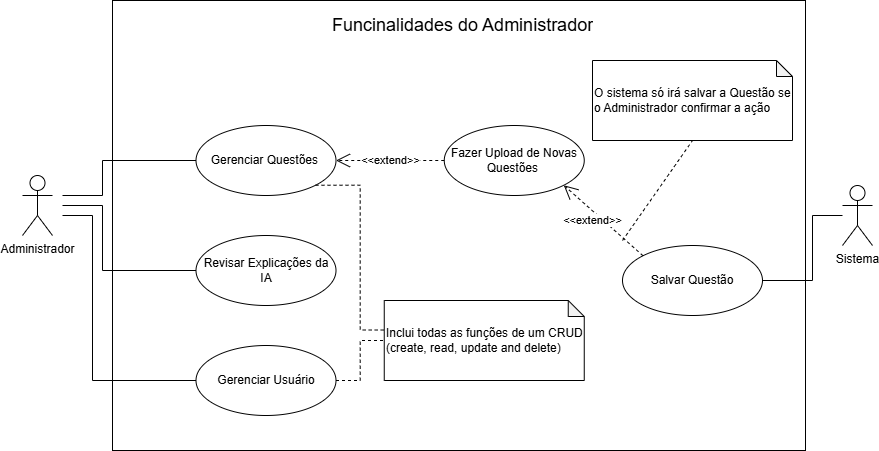

The diagram above was exported from draw.io. Its source (the exported page's mxGraphModel, read from the mxfile embedded in the PNG):
<mxGraphModel dx="2086" dy="-483" grid="1" gridSize="10" guides="1" tooltips="1" connect="1" arrows="1" fold="1" page="1" pageScale="1" pageWidth="827" pageHeight="1169" math="0" shadow="0">
  <root>
    <mxCell id="0" />
    <mxCell id="1" parent="0" />
    <mxCell id="-Ra2HT6W4FvjSK1QvAD5-1" value="" style="rounded=0;whiteSpace=wrap;html=1;" vertex="1" parent="1">
      <mxGeometry x="30" y="1250" width="693" height="450" as="geometry" />
    </mxCell>
    <mxCell id="-Ra2HT6W4FvjSK1QvAD5-2" value="&lt;div&gt;&lt;span style=&quot;font-size: 18px;&quot;&gt;Funcinalidades do Administrador&lt;/span&gt;&lt;/div&gt;" style="text;strokeColor=none;fillColor=none;align=left;verticalAlign=middle;spacingLeft=4;spacingRight=4;overflow=hidden;points=[[0,0.5],[1,0.5]];portConstraint=eastwest;rotatable=0;whiteSpace=wrap;html=1;" vertex="1" parent="1">
      <mxGeometry x="243.5" y="1260" width="286.5" height="30" as="geometry" />
    </mxCell>
    <mxCell id="-Ra2HT6W4FvjSK1QvAD5-3" style="edgeStyle=orthogonalEdgeStyle;rounded=0;orthogonalLoop=1;jettySize=auto;html=1;entryX=0;entryY=0.5;entryDx=0;entryDy=0;endArrow=none;startFill=0;" edge="1" parent="1" target="-Ra2HT6W4FvjSK1QvAD5-7">
      <mxGeometry relative="1" as="geometry">
        <mxPoint x="-20" y="1445" as="sourcePoint" />
        <Array as="points">
          <mxPoint x="20" y="1445" />
          <mxPoint x="20" y="1410" />
        </Array>
      </mxGeometry>
    </mxCell>
    <mxCell id="-Ra2HT6W4FvjSK1QvAD5-4" style="edgeStyle=orthogonalEdgeStyle;rounded=0;orthogonalLoop=1;jettySize=auto;html=1;entryX=0;entryY=0.5;entryDx=0;entryDy=0;endArrow=none;startFill=0;" edge="1" parent="1" target="-Ra2HT6W4FvjSK1QvAD5-13">
      <mxGeometry relative="1" as="geometry">
        <mxPoint x="-20" y="1465" as="sourcePoint" />
        <Array as="points">
          <mxPoint x="10" y="1465" />
          <mxPoint x="10" y="1630" />
        </Array>
      </mxGeometry>
    </mxCell>
    <mxCell id="-Ra2HT6W4FvjSK1QvAD5-5" style="edgeStyle=orthogonalEdgeStyle;rounded=0;orthogonalLoop=1;jettySize=auto;html=1;entryX=0;entryY=0.5;entryDx=0;entryDy=0;endArrow=none;startFill=0;" edge="1" parent="1" target="-Ra2HT6W4FvjSK1QvAD5-12">
      <mxGeometry relative="1" as="geometry">
        <mxPoint x="-20" y="1455" as="sourcePoint" />
        <Array as="points">
          <mxPoint x="20" y="1455" />
          <mxPoint x="20" y="1520" />
        </Array>
      </mxGeometry>
    </mxCell>
    <mxCell id="-Ra2HT6W4FvjSK1QvAD5-6" value="Administrador" style="shape=umlActor;verticalLabelPosition=bottom;verticalAlign=top;html=1;" vertex="1" parent="1">
      <mxGeometry x="-60" y="1425" width="30" height="60" as="geometry" />
    </mxCell>
    <mxCell id="-Ra2HT6W4FvjSK1QvAD5-7" value="Gerenciar Questões&amp;nbsp;" style="ellipse;whiteSpace=wrap;html=1;" vertex="1" parent="1">
      <mxGeometry x="113.5" y="1375" width="140" height="70" as="geometry" />
    </mxCell>
    <mxCell id="-Ra2HT6W4FvjSK1QvAD5-8" value="Fazer Upload de Novas Questões&amp;nbsp;" style="ellipse;whiteSpace=wrap;html=1;" vertex="1" parent="1">
      <mxGeometry x="361.75" y="1375" width="140" height="70" as="geometry" />
    </mxCell>
    <mxCell id="-Ra2HT6W4FvjSK1QvAD5-9" style="edgeStyle=orthogonalEdgeStyle;rounded=0;orthogonalLoop=1;jettySize=auto;html=1;entryX=1;entryY=0.5;entryDx=0;entryDy=0;endArrow=none;startFill=0;" edge="1" parent="1" source="-Ra2HT6W4FvjSK1QvAD5-10" target="-Ra2HT6W4FvjSK1QvAD5-11">
      <mxGeometry relative="1" as="geometry">
        <Array as="points">
          <mxPoint x="730" y="1465" />
          <mxPoint x="730" y="1530" />
        </Array>
      </mxGeometry>
    </mxCell>
    <mxCell id="-Ra2HT6W4FvjSK1QvAD5-10" value="Sistema" style="shape=umlActor;verticalLabelPosition=bottom;verticalAlign=top;html=1;" vertex="1" parent="1">
      <mxGeometry x="760" y="1435" width="30" height="60" as="geometry" />
    </mxCell>
    <mxCell id="-Ra2HT6W4FvjSK1QvAD5-11" value="Salvar Questão" style="ellipse;whiteSpace=wrap;html=1;" vertex="1" parent="1">
      <mxGeometry x="540" y="1495" width="140" height="70" as="geometry" />
    </mxCell>
    <mxCell id="-Ra2HT6W4FvjSK1QvAD5-12" value="Revisar Explicações da IA" style="ellipse;whiteSpace=wrap;html=1;" vertex="1" parent="1">
      <mxGeometry x="113.5" y="1485" width="140" height="70" as="geometry" />
    </mxCell>
    <mxCell id="-Ra2HT6W4FvjSK1QvAD5-13" value="Gerenciar Usuário" style="ellipse;whiteSpace=wrap;html=1;" vertex="1" parent="1">
      <mxGeometry x="113.5" y="1595" width="140" height="70" as="geometry" />
    </mxCell>
    <mxCell id="-Ra2HT6W4FvjSK1QvAD5-14" value="&amp;lt;&amp;lt;extend&amp;gt;&amp;gt;" style="endArrow=open;endSize=12;dashed=1;html=1;rounded=0;exitX=0;exitY=0.5;exitDx=0;exitDy=0;entryX=1;entryY=0.5;entryDx=0;entryDy=0;" edge="1" parent="1" source="-Ra2HT6W4FvjSK1QvAD5-8" target="-Ra2HT6W4FvjSK1QvAD5-7">
      <mxGeometry width="160" relative="1" as="geometry">
        <mxPoint x="253.5" y="1445" as="sourcePoint" />
        <mxPoint x="413.5" y="1445" as="targetPoint" />
      </mxGeometry>
    </mxCell>
    <mxCell id="rlwOJQl3lC_3lSlhzjrl-4" value="Inclui todas as funções de um CRUD&lt;br&gt;(create, read, update and delete)" style="shape=note;whiteSpace=wrap;html=1;backgroundOutline=1;darkOpacity=0.05;align=left;size=16;" vertex="1" parent="1">
      <mxGeometry x="301.75" y="1550" width="200" height="80" as="geometry" />
    </mxCell>
    <mxCell id="vzSKLgANsvMb7OGvOmGc-1" style="edgeStyle=orthogonalEdgeStyle;rounded=0;orthogonalLoop=1;jettySize=auto;html=1;dashed=1;startArrow=none;startFill=0;endArrow=none;endFill=0;exitX=1;exitY=0.5;exitDx=0;exitDy=0;entryX=0;entryY=0.5;entryDx=0;entryDy=0;entryPerimeter=0;" edge="1" parent="1" source="-Ra2HT6W4FvjSK1QvAD5-13" target="rlwOJQl3lC_3lSlhzjrl-4">
      <mxGeometry relative="1" as="geometry">
        <mxPoint x="291.25" y="1560" as="targetPoint" />
        <mxPoint x="291.5" y="1620" as="sourcePoint" />
        <Array as="points" />
      </mxGeometry>
    </mxCell>
    <mxCell id="vzSKLgANsvMb7OGvOmGc-3" style="edgeStyle=orthogonalEdgeStyle;rounded=0;orthogonalLoop=1;jettySize=auto;html=1;dashed=1;startArrow=none;startFill=0;endArrow=none;endFill=0;exitX=1;exitY=1;exitDx=0;exitDy=0;entryX=-0.002;entryY=0.369;entryDx=0;entryDy=0;entryPerimeter=0;" edge="1" parent="1" source="-Ra2HT6W4FvjSK1QvAD5-7" target="rlwOJQl3lC_3lSlhzjrl-4">
      <mxGeometry relative="1" as="geometry">
        <mxPoint x="342.25" y="1640" as="targetPoint" />
        <mxPoint x="263.25" y="1640" as="sourcePoint" />
        <Array as="points" />
      </mxGeometry>
    </mxCell>
    <mxCell id="vzSKLgANsvMb7OGvOmGc-4" value="O sistema só irá salvar a Questão se o Administrador confirmar a ação" style="shape=note;whiteSpace=wrap;html=1;backgroundOutline=1;darkOpacity=0.05;align=left;size=16;" vertex="1" parent="1">
      <mxGeometry x="510" y="1310" width="200" height="80" as="geometry" />
    </mxCell>
    <mxCell id="vzSKLgANsvMb7OGvOmGc-5" value="&amp;lt;&amp;lt;extend&amp;gt;&amp;gt;" style="endArrow=open;endSize=12;dashed=1;html=1;rounded=0;exitX=0;exitY=0;exitDx=0;exitDy=0;entryX=1;entryY=1;entryDx=0;entryDy=0;" edge="1" parent="1" source="-Ra2HT6W4FvjSK1QvAD5-11" target="-Ra2HT6W4FvjSK1QvAD5-8">
      <mxGeometry x="0.1532" y="7" width="160" relative="1" as="geometry">
        <mxPoint x="372" y="1420" as="sourcePoint" />
        <mxPoint x="264" y="1420" as="targetPoint" />
        <mxPoint as="offset" />
      </mxGeometry>
    </mxCell>
    <mxCell id="b0oV9kIODOXg6h0O6aov-1" value="" style="endArrow=none;dashed=1;html=1;strokeWidth=1;rounded=0;entryX=0.5;entryY=1;entryDx=0;entryDy=0;entryPerimeter=0;" edge="1" parent="1" target="vzSKLgANsvMb7OGvOmGc-4">
      <mxGeometry width="50" height="50" relative="1" as="geometry">
        <mxPoint x="540" y="1490" as="sourcePoint" />
        <mxPoint x="610" y="1395" as="targetPoint" />
      </mxGeometry>
    </mxCell>
  </root>
</mxGraphModel>